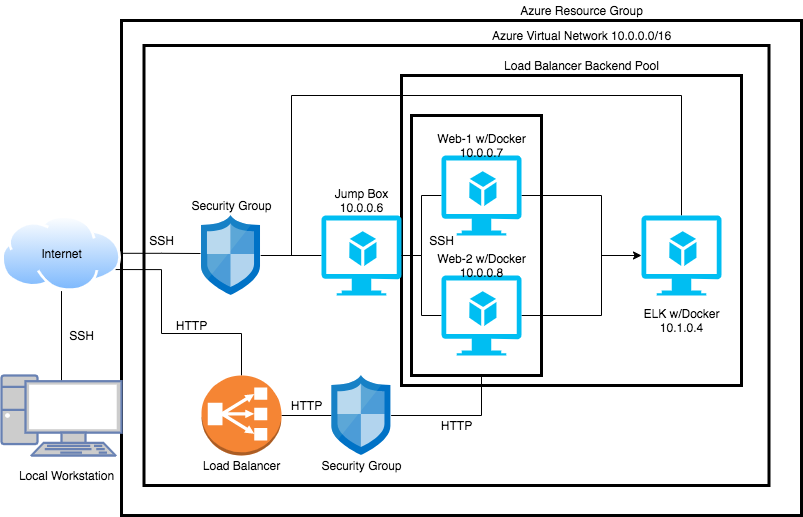

The diagram above was exported from draw.io. Its source (the exported page's mxGraphModel, read from the mxfile embedded in the PNG):
<mxGraphModel dx="802" dy="716" grid="1" gridSize="10" guides="1" tooltips="1" connect="1" arrows="1" fold="1" page="1" pageScale="1" pageWidth="850" pageHeight="1100" math="0" shadow="0">
  <root>
    <mxCell id="0" />
    <mxCell id="1" parent="0" />
    <mxCell id="1ieiM_v_61kwPTjEq3Y4-47" value="" style="rounded=0;whiteSpace=wrap;html=1;strokeWidth=3;fillColor=none;" vertex="1" parent="1">
      <mxGeometry x="182.5" y="110" width="625" height="440" as="geometry" />
    </mxCell>
    <mxCell id="1ieiM_v_61kwPTjEq3Y4-49" value="" style="rounded=0;whiteSpace=wrap;html=1;strokeWidth=3;fillColor=none;" vertex="1" parent="1">
      <mxGeometry x="160" y="85" width="680" height="495" as="geometry" />
    </mxCell>
    <mxCell id="1ieiM_v_61kwPTjEq3Y4-44" value="" style="rounded=0;whiteSpace=wrap;html=1;strokeWidth=3;fillColor=none;" vertex="1" parent="1">
      <mxGeometry x="440" y="140" width="340" height="310" as="geometry" />
    </mxCell>
    <mxCell id="1ieiM_v_61kwPTjEq3Y4-28" value="" style="rounded=0;whiteSpace=wrap;html=1;strokeWidth=3;" vertex="1" parent="1">
      <mxGeometry x="450" y="180" width="130" height="260" as="geometry" />
    </mxCell>
    <mxCell id="1ieiM_v_61kwPTjEq3Y4-3" style="edgeStyle=orthogonalEdgeStyle;rounded=0;orthogonalLoop=1;jettySize=auto;html=1;exitX=0.5;exitY=0.07;exitDx=0;exitDy=0;exitPerimeter=0;entryX=0.5;entryY=1;entryDx=0;entryDy=0;startArrow=none;startFill=0;endArrow=none;endFill=0;" edge="1" parent="1" source="1ieiM_v_61kwPTjEq3Y4-1" target="1ieiM_v_61kwPTjEq3Y4-2">
      <mxGeometry relative="1" as="geometry" />
    </mxCell>
    <mxCell id="1ieiM_v_61kwPTjEq3Y4-1" value="" style="fontColor=#0066CC;verticalAlign=top;verticalLabelPosition=bottom;labelPosition=center;align=center;html=1;outlineConnect=0;fillColor=#CCCCCC;strokeColor=#6881B3;gradientColor=none;gradientDirection=north;strokeWidth=2;shape=mxgraph.networks.pc;" vertex="1" parent="1">
      <mxGeometry x="40" y="440" width="120" height="80" as="geometry" />
    </mxCell>
    <mxCell id="1ieiM_v_61kwPTjEq3Y4-9" style="edgeStyle=orthogonalEdgeStyle;rounded=0;orthogonalLoop=1;jettySize=auto;html=1;exitX=1;exitY=0.5;exitDx=0;exitDy=0;entryX=-0.017;entryY=0.475;entryDx=0;entryDy=0;entryPerimeter=0;startArrow=none;startFill=0;endArrow=none;endFill=0;" edge="1" parent="1" source="1ieiM_v_61kwPTjEq3Y4-2" target="1ieiM_v_61kwPTjEq3Y4-6">
      <mxGeometry relative="1" as="geometry" />
    </mxCell>
    <mxCell id="1ieiM_v_61kwPTjEq3Y4-2" value="" style="aspect=fixed;perimeter=ellipsePerimeter;html=1;align=center;shadow=0;dashed=0;spacingTop=3;image;image=img/lib/active_directory/internet_cloud.svg;" vertex="1" parent="1">
      <mxGeometry x="40" y="280" width="120" height="75.6" as="geometry" />
    </mxCell>
    <mxCell id="1ieiM_v_61kwPTjEq3Y4-15" style="edgeStyle=orthogonalEdgeStyle;rounded=0;orthogonalLoop=1;jettySize=auto;html=1;entryX=0;entryY=0.5;entryDx=0;entryDy=0;entryPerimeter=0;startArrow=none;startFill=0;endArrow=none;endFill=0;" edge="1" parent="1" source="1ieiM_v_61kwPTjEq3Y4-6" target="1ieiM_v_61kwPTjEq3Y4-10">
      <mxGeometry relative="1" as="geometry" />
    </mxCell>
    <mxCell id="1ieiM_v_61kwPTjEq3Y4-6" value="" style="aspect=fixed;html=1;points=[];align=center;image;fontSize=12;image=img/lib/mscae/Network_Security_Groups_Classic.svg;" vertex="1" parent="1">
      <mxGeometry x="240" y="280" width="59.2" height="80" as="geometry" />
    </mxCell>
    <mxCell id="1ieiM_v_61kwPTjEq3Y4-26" style="edgeStyle=orthogonalEdgeStyle;rounded=0;orthogonalLoop=1;jettySize=auto;html=1;exitX=0.5;exitY=0;exitDx=0;exitDy=0;exitPerimeter=0;entryX=1;entryY=0.75;entryDx=0;entryDy=0;startArrow=none;startFill=0;endArrow=none;endFill=0;" edge="1" parent="1" source="1ieiM_v_61kwPTjEq3Y4-7" target="1ieiM_v_61kwPTjEq3Y4-2">
      <mxGeometry relative="1" as="geometry">
        <Array as="points">
          <mxPoint x="280" y="398" />
          <mxPoint x="200" y="398" />
          <mxPoint x="200" y="334" />
        </Array>
      </mxGeometry>
    </mxCell>
    <mxCell id="1ieiM_v_61kwPTjEq3Y4-27" style="edgeStyle=orthogonalEdgeStyle;rounded=0;orthogonalLoop=1;jettySize=auto;html=1;startArrow=none;startFill=0;endArrow=none;endFill=0;" edge="1" parent="1" source="1ieiM_v_61kwPTjEq3Y4-7">
      <mxGeometry relative="1" as="geometry">
        <mxPoint x="370" y="480" as="targetPoint" />
      </mxGeometry>
    </mxCell>
    <mxCell id="1ieiM_v_61kwPTjEq3Y4-7" value="" style="outlineConnect=0;dashed=0;verticalLabelPosition=bottom;verticalAlign=top;align=center;html=1;shape=mxgraph.aws3.classic_load_balancer;fillColor=#F58534;gradientColor=none;" vertex="1" parent="1">
      <mxGeometry x="240" y="440" width="80" height="80" as="geometry" />
    </mxCell>
    <mxCell id="1ieiM_v_61kwPTjEq3Y4-29" style="edgeStyle=orthogonalEdgeStyle;rounded=0;orthogonalLoop=1;jettySize=auto;html=1;entryX=0.5;entryY=1;entryDx=0;entryDy=0;startArrow=none;startFill=0;endArrow=none;endFill=0;" edge="1" parent="1" source="1ieiM_v_61kwPTjEq3Y4-8" target="1ieiM_v_61kwPTjEq3Y4-28">
      <mxGeometry relative="1" as="geometry">
        <Array as="points">
          <mxPoint x="520" y="480" />
          <mxPoint x="520" y="440" />
        </Array>
      </mxGeometry>
    </mxCell>
    <mxCell id="1ieiM_v_61kwPTjEq3Y4-8" value="" style="aspect=fixed;html=1;points=[];align=center;image;fontSize=12;image=img/lib/mscae/Network_Security_Groups_Classic.svg;" vertex="1" parent="1">
      <mxGeometry x="370.4" y="440" width="59.2" height="80" as="geometry" />
    </mxCell>
    <mxCell id="1ieiM_v_61kwPTjEq3Y4-16" style="edgeStyle=orthogonalEdgeStyle;rounded=0;orthogonalLoop=1;jettySize=auto;html=1;exitX=1;exitY=0.5;exitDx=0;exitDy=0;exitPerimeter=0;entryX=0;entryY=0.5;entryDx=0;entryDy=0;entryPerimeter=0;startArrow=none;startFill=0;endArrow=none;endFill=0;" edge="1" parent="1" source="1ieiM_v_61kwPTjEq3Y4-10" target="1ieiM_v_61kwPTjEq3Y4-11">
      <mxGeometry relative="1" as="geometry" />
    </mxCell>
    <mxCell id="1ieiM_v_61kwPTjEq3Y4-10" value="" style="verticalLabelPosition=bottom;html=1;verticalAlign=top;align=center;strokeColor=none;fillColor=#00BEF2;shape=mxgraph.azure.virtual_machine_feature;pointerEvents=1;" vertex="1" parent="1">
      <mxGeometry x="360" y="280" width="80" height="80" as="geometry" />
    </mxCell>
    <mxCell id="1ieiM_v_61kwPTjEq3Y4-35" style="edgeStyle=orthogonalEdgeStyle;rounded=0;orthogonalLoop=1;jettySize=auto;html=1;exitX=1;exitY=0.5;exitDx=0;exitDy=0;exitPerimeter=0;entryX=1;entryY=0.5;entryDx=0;entryDy=0;entryPerimeter=0;startArrow=none;startFill=0;endArrow=none;endFill=0;" edge="1" parent="1" source="1ieiM_v_61kwPTjEq3Y4-11" target="1ieiM_v_61kwPTjEq3Y4-12">
      <mxGeometry relative="1" as="geometry">
        <Array as="points">
          <mxPoint x="640" y="260" />
          <mxPoint x="640" y="380" />
        </Array>
      </mxGeometry>
    </mxCell>
    <mxCell id="1ieiM_v_61kwPTjEq3Y4-11" value="" style="verticalLabelPosition=bottom;html=1;verticalAlign=top;align=center;strokeColor=none;fillColor=#00BEF2;shape=mxgraph.azure.virtual_machine_feature;pointerEvents=1;" vertex="1" parent="1">
      <mxGeometry x="480" y="220" width="80" height="80" as="geometry" />
    </mxCell>
    <mxCell id="1ieiM_v_61kwPTjEq3Y4-17" style="edgeStyle=orthogonalEdgeStyle;rounded=0;orthogonalLoop=1;jettySize=auto;html=1;exitX=0;exitY=0.5;exitDx=0;exitDy=0;exitPerimeter=0;entryX=1;entryY=0.5;entryDx=0;entryDy=0;entryPerimeter=0;startArrow=none;startFill=0;endArrow=none;endFill=0;" edge="1" parent="1" source="1ieiM_v_61kwPTjEq3Y4-12" target="1ieiM_v_61kwPTjEq3Y4-10">
      <mxGeometry relative="1" as="geometry" />
    </mxCell>
    <mxCell id="1ieiM_v_61kwPTjEq3Y4-12" value="" style="verticalLabelPosition=bottom;html=1;verticalAlign=top;align=center;strokeColor=none;fillColor=#00BEF2;shape=mxgraph.azure.virtual_machine_feature;pointerEvents=1;" vertex="1" parent="1">
      <mxGeometry x="480" y="340" width="80" height="80" as="geometry" />
    </mxCell>
    <mxCell id="1ieiM_v_61kwPTjEq3Y4-21" value="Web-1 w/Docker&lt;br&gt;10.0.0.7" style="text;html=1;align=center;verticalAlign=middle;resizable=0;points=[];autosize=1;strokeColor=none;" vertex="1" parent="1">
      <mxGeometry x="470" y="195" width="100" height="30" as="geometry" />
    </mxCell>
    <mxCell id="1ieiM_v_61kwPTjEq3Y4-22" value="Web-2 w/Docker&lt;br&gt;10.0.0.8" style="text;html=1;align=center;verticalAlign=middle;resizable=0;points=[];autosize=1;strokeColor=none;" vertex="1" parent="1">
      <mxGeometry x="470" y="315" width="100" height="30" as="geometry" />
    </mxCell>
    <mxCell id="1ieiM_v_61kwPTjEq3Y4-23" value="Jump Box&lt;br&gt;10.0.0.6" style="text;html=1;align=center;verticalAlign=middle;resizable=0;points=[];autosize=1;strokeColor=none;" vertex="1" parent="1">
      <mxGeometry x="365" y="250" width="70" height="30" as="geometry" />
    </mxCell>
    <mxCell id="1ieiM_v_61kwPTjEq3Y4-24" value="SSH" style="text;html=1;align=center;verticalAlign=middle;resizable=0;points=[];autosize=1;strokeColor=none;" vertex="1" parent="1">
      <mxGeometry x="180" y="295" width="40" height="20" as="geometry" />
    </mxCell>
    <mxCell id="1ieiM_v_61kwPTjEq3Y4-25" value="SSH" style="text;html=1;align=center;verticalAlign=middle;resizable=0;points=[];autosize=1;strokeColor=none;" vertex="1" parent="1">
      <mxGeometry x="100" y="390" width="40" height="20" as="geometry" />
    </mxCell>
    <mxCell id="1ieiM_v_61kwPTjEq3Y4-30" value="HTTP" style="text;html=1;align=center;verticalAlign=middle;resizable=0;points=[];autosize=1;strokeColor=none;" vertex="1" parent="1">
      <mxGeometry x="205" y="380" width="50" height="20" as="geometry" />
    </mxCell>
    <mxCell id="1ieiM_v_61kwPTjEq3Y4-31" value="HTTP" style="text;html=1;align=center;verticalAlign=middle;resizable=0;points=[];autosize=1;strokeColor=none;" vertex="1" parent="1">
      <mxGeometry x="320" y="460" width="50" height="20" as="geometry" />
    </mxCell>
    <mxCell id="1ieiM_v_61kwPTjEq3Y4-32" value="Load Balancer" style="text;html=1;align=center;verticalAlign=middle;resizable=0;points=[];autosize=1;strokeColor=none;" vertex="1" parent="1">
      <mxGeometry x="235" y="520" width="90" height="20" as="geometry" />
    </mxCell>
    <mxCell id="1ieiM_v_61kwPTjEq3Y4-33" value="Security Group" style="text;html=1;align=center;verticalAlign=middle;resizable=0;points=[];autosize=1;strokeColor=none;" vertex="1" parent="1">
      <mxGeometry x="350" y="520" width="100" height="20" as="geometry" />
    </mxCell>
    <mxCell id="1ieiM_v_61kwPTjEq3Y4-34" value="Security Group" style="text;html=1;align=center;verticalAlign=middle;resizable=0;points=[];autosize=1;strokeColor=none;" vertex="1" parent="1">
      <mxGeometry x="220" y="260" width="100" height="20" as="geometry" />
    </mxCell>
    <mxCell id="1ieiM_v_61kwPTjEq3Y4-37" style="edgeStyle=orthogonalEdgeStyle;rounded=0;orthogonalLoop=1;jettySize=auto;html=1;exitX=0;exitY=0.5;exitDx=0;exitDy=0;exitPerimeter=0;startArrow=classic;startFill=1;endArrow=none;endFill=0;" edge="1" parent="1" source="1ieiM_v_61kwPTjEq3Y4-36">
      <mxGeometry relative="1" as="geometry">
        <mxPoint x="640" y="320" as="targetPoint" />
      </mxGeometry>
    </mxCell>
    <mxCell id="1ieiM_v_61kwPTjEq3Y4-46" style="edgeStyle=orthogonalEdgeStyle;rounded=0;orthogonalLoop=1;jettySize=auto;html=1;exitX=0.5;exitY=0;exitDx=0;exitDy=0;exitPerimeter=0;startArrow=none;startFill=0;endArrow=none;endFill=0;" edge="1" parent="1" source="1ieiM_v_61kwPTjEq3Y4-36">
      <mxGeometry relative="1" as="geometry">
        <mxPoint x="330" y="320" as="targetPoint" />
        <Array as="points">
          <mxPoint x="720" y="160" />
          <mxPoint x="330" y="160" />
        </Array>
      </mxGeometry>
    </mxCell>
    <mxCell id="1ieiM_v_61kwPTjEq3Y4-36" value="" style="verticalLabelPosition=bottom;html=1;verticalAlign=top;align=center;strokeColor=none;fillColor=#00BEF2;shape=mxgraph.azure.virtual_machine_feature;pointerEvents=1;" vertex="1" parent="1">
      <mxGeometry x="680" y="280" width="80" height="80" as="geometry" />
    </mxCell>
    <mxCell id="1ieiM_v_61kwPTjEq3Y4-38" value="HTTP" style="text;html=1;align=center;verticalAlign=middle;resizable=0;points=[];autosize=1;strokeColor=none;" vertex="1" parent="1">
      <mxGeometry x="470" y="480" width="50" height="20" as="geometry" />
    </mxCell>
    <mxCell id="1ieiM_v_61kwPTjEq3Y4-39" value="ELK w/Docker&lt;br&gt;10.1.0.4" style="text;html=1;align=center;verticalAlign=middle;resizable=0;points=[];autosize=1;strokeColor=none;" vertex="1" parent="1">
      <mxGeometry x="675" y="370" width="90" height="30" as="geometry" />
    </mxCell>
    <mxCell id="1ieiM_v_61kwPTjEq3Y4-41" value="Local Workstation" style="text;html=1;align=center;verticalAlign=middle;resizable=0;points=[];autosize=1;strokeColor=none;" vertex="1" parent="1">
      <mxGeometry x="50" y="530" width="110" height="20" as="geometry" />
    </mxCell>
    <mxCell id="1ieiM_v_61kwPTjEq3Y4-42" value="Internet" style="text;html=1;align=center;verticalAlign=middle;resizable=0;points=[];autosize=1;strokeColor=none;" vertex="1" parent="1">
      <mxGeometry x="70" y="307.8" width="60" height="20" as="geometry" />
    </mxCell>
    <mxCell id="1ieiM_v_61kwPTjEq3Y4-43" value="SSH" style="text;html=1;align=center;verticalAlign=middle;resizable=0;points=[];autosize=1;strokeColor=none;" vertex="1" parent="1">
      <mxGeometry x="460" y="295" width="40" height="20" as="geometry" />
    </mxCell>
    <mxCell id="1ieiM_v_61kwPTjEq3Y4-50" value="Load Balancer Backend Pool" style="text;html=1;align=center;verticalAlign=middle;resizable=0;points=[];autosize=1;strokeColor=none;" vertex="1" parent="1">
      <mxGeometry x="535" y="120" width="170" height="20" as="geometry" />
    </mxCell>
    <mxCell id="1ieiM_v_61kwPTjEq3Y4-51" value="Azure Virtual Network 10.0.0.0/16" style="text;html=1;align=center;verticalAlign=middle;resizable=0;points=[];autosize=1;strokeColor=none;" vertex="1" parent="1">
      <mxGeometry x="525" y="90" width="190" height="20" as="geometry" />
    </mxCell>
    <mxCell id="1ieiM_v_61kwPTjEq3Y4-52" value="Azure Resource Group" style="text;html=1;align=center;verticalAlign=middle;resizable=0;points=[];autosize=1;strokeColor=none;" vertex="1" parent="1">
      <mxGeometry x="550" y="65" width="140" height="20" as="geometry" />
    </mxCell>
  </root>
</mxGraphModel>